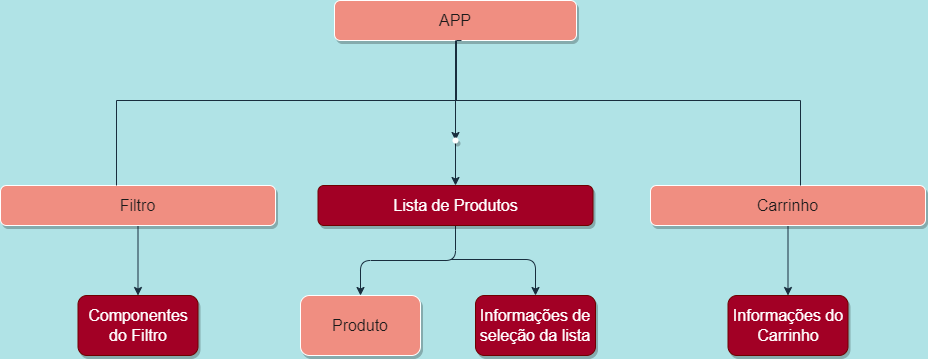

The diagram above was exported from draw.io. Its source (the exported page's mxGraphModel, read from the mxfile embedded in the PNG):
<mxGraphModel dx="1038" dy="513" grid="1" gridSize="10" guides="1" tooltips="1" connect="1" arrows="1" fold="1" page="1" pageScale="1.5" pageWidth="1169" pageHeight="826" background="#B0E3E6" math="0" shadow="0">
  <root>
    <mxCell id="0" style=";html=1;" />
    <mxCell id="1" style=";html=1;" parent="0" />
    <mxCell id="onm8Kqkr5XRLIrj1Eb_V-7" value="" style="edgeStyle=orthogonalEdgeStyle;curved=0;rounded=1;sketch=0;orthogonalLoop=1;jettySize=auto;html=1;fontColor=#1A1A1A;strokeColor=#182E3E;" edge="1" parent="1" source="303ed1de8c2c98b4-2" target="onm8Kqkr5XRLIrj1Eb_V-6">
      <mxGeometry relative="1" as="geometry" />
    </mxCell>
    <mxCell id="303ed1de8c2c98b4-2" value="APP" style="whiteSpace=wrap;html=1;rounded=1;shadow=1;strokeWidth=1;fontSize=16;align=center;fillColor=#F08E81;strokeColor=#FFFFFF;fontColor=#1A1A1A;" parent="1" vertex="1">
      <mxGeometry x="764" y="140" width="242" height="40" as="geometry" />
    </mxCell>
    <mxCell id="onm8Kqkr5XRLIrj1Eb_V-5" value="" style="edgeStyle=orthogonalEdgeStyle;curved=0;rounded=1;sketch=0;orthogonalLoop=1;jettySize=auto;html=1;fontColor=#1A1A1A;strokeColor=#182E3E;" edge="1" parent="1" source="303ed1de8c2c98b4-6" target="onm8Kqkr5XRLIrj1Eb_V-2">
      <mxGeometry relative="1" as="geometry" />
    </mxCell>
    <mxCell id="303ed1de8c2c98b4-6" value="Lista de Produtos" style="whiteSpace=wrap;html=1;rounded=1;shadow=1;strokeWidth=1;fontSize=16;align=center;fillColor=#a20025;strokeColor=#6F0000;fontColor=#ffffff;" parent="1" vertex="1">
      <mxGeometry x="747.5" y="325" width="275" height="40" as="geometry" />
    </mxCell>
    <mxCell id="onm8Kqkr5XRLIrj1Eb_V-10" value="" style="edgeStyle=orthogonalEdgeStyle;curved=0;rounded=1;sketch=0;orthogonalLoop=1;jettySize=auto;html=1;fontColor=#1A1A1A;strokeColor=#182E3E;" edge="1" parent="1" source="303ed1de8c2c98b4-7" target="onm8Kqkr5XRLIrj1Eb_V-9">
      <mxGeometry relative="1" as="geometry" />
    </mxCell>
    <mxCell id="303ed1de8c2c98b4-7" value="Filtro" style="whiteSpace=wrap;html=1;rounded=1;shadow=1;strokeWidth=1;fontSize=16;align=center;fillColor=#F08E81;strokeColor=#FFFFFF;fontColor=#1A1A1A;" parent="1" vertex="1">
      <mxGeometry x="430" y="325" width="275" height="40" as="geometry" />
    </mxCell>
    <mxCell id="onm8Kqkr5XRLIrj1Eb_V-12" value="" style="edgeStyle=orthogonalEdgeStyle;curved=0;rounded=1;sketch=0;orthogonalLoop=1;jettySize=auto;html=1;fontColor=#1A1A1A;strokeColor=#182E3E;" edge="1" parent="1" source="303ed1de8c2c98b4-9" target="onm8Kqkr5XRLIrj1Eb_V-11">
      <mxGeometry relative="1" as="geometry" />
    </mxCell>
    <mxCell id="303ed1de8c2c98b4-9" value="Carrinho" style="whiteSpace=wrap;html=1;rounded=1;shadow=1;strokeWidth=1;fontSize=16;align=center;fillColor=#F08E81;strokeColor=#FFFFFF;fontColor=#1A1A1A;" parent="1" vertex="1">
      <mxGeometry x="1080" y="325" width="275" height="40" as="geometry" />
    </mxCell>
    <mxCell id="303ed1de8c2c98b4-84" style="edgeStyle=orthogonalEdgeStyle;html=1;startSize=6;endFill=0;endSize=6;strokeWidth=1;fontSize=16;rounded=0;endArrow=none;exitX=0.5;exitY=1;exitDx=0;exitDy=0;labelBackgroundColor=#B0E3E6;strokeColor=#182E3E;fontColor=#1A1A1A;" parent="1" source="303ed1de8c2c98b4-2" target="303ed1de8c2c98b4-9" edge="1">
      <mxGeometry relative="1" as="geometry">
        <Array as="points">
          <mxPoint x="885" y="240" />
          <mxPoint x="1230" y="240" />
        </Array>
        <mxPoint x="885" y="375" as="sourcePoint" />
      </mxGeometry>
    </mxCell>
    <mxCell id="onm8Kqkr5XRLIrj1Eb_V-2" value="Produto" style="whiteSpace=wrap;html=1;fontSize=16;fillColor=#F08E81;strokeColor=#FFFFFF;fontColor=#1A1A1A;rounded=1;shadow=1;strokeWidth=1;" vertex="1" parent="1">
      <mxGeometry x="730" y="435" width="120" height="60" as="geometry" />
    </mxCell>
    <mxCell id="onm8Kqkr5XRLIrj1Eb_V-4" style="edgeStyle=orthogonalEdgeStyle;html=1;startSize=6;endFill=0;endSize=6;strokeWidth=1;fontSize=16;rounded=0;endArrow=none;exitX=0.5;exitY=1;exitDx=0;exitDy=0;labelBackgroundColor=#B0E3E6;strokeColor=#182E3E;fontColor=#1A1A1A;" edge="1" parent="1">
      <mxGeometry relative="1" as="geometry">
        <Array as="points">
          <mxPoint x="886" y="180" />
          <mxPoint x="886" y="240" />
          <mxPoint x="546" y="240" />
        </Array>
        <mxPoint x="891" y="180" as="sourcePoint" />
        <mxPoint x="546" y="325" as="targetPoint" />
      </mxGeometry>
    </mxCell>
    <mxCell id="onm8Kqkr5XRLIrj1Eb_V-8" value="" style="edgeStyle=orthogonalEdgeStyle;curved=0;rounded=1;sketch=0;orthogonalLoop=1;jettySize=auto;html=1;fontColor=#1A1A1A;strokeColor=#182E3E;" edge="1" parent="1" source="onm8Kqkr5XRLIrj1Eb_V-6" target="303ed1de8c2c98b4-6">
      <mxGeometry relative="1" as="geometry" />
    </mxCell>
    <mxCell id="onm8Kqkr5XRLIrj1Eb_V-6" value="" style="shape=waypoint;sketch=0;size=6;pointerEvents=1;points=[];fillColor=#F08E81;resizable=0;rotatable=0;perimeter=centerPerimeter;snapToPoint=1;fontSize=16;strokeColor=#FFFFFF;fontColor=#1A1A1A;rounded=1;shadow=1;strokeWidth=1;" vertex="1" parent="1">
      <mxGeometry x="865" y="260" width="40" height="40" as="geometry" />
    </mxCell>
    <mxCell id="onm8Kqkr5XRLIrj1Eb_V-9" value="Componentes do Filtro" style="rounded=1;whiteSpace=wrap;html=1;fontSize=16;fillColor=#a20025;strokeColor=#6F0000;fontColor=#ffffff;shadow=1;strokeWidth=1;" vertex="1" parent="1">
      <mxGeometry x="507.5" y="435" width="120" height="60" as="geometry" />
    </mxCell>
    <mxCell id="onm8Kqkr5XRLIrj1Eb_V-11" value="Informações do Carrinho" style="rounded=1;whiteSpace=wrap;html=1;fontSize=16;fillColor=#a20025;strokeColor=#6F0000;fontColor=#ffffff;shadow=1;strokeWidth=1;" vertex="1" parent="1">
      <mxGeometry x="1157.5" y="435" width="120" height="60" as="geometry" />
    </mxCell>
    <mxCell id="onm8Kqkr5XRLIrj1Eb_V-13" value="" style="edgeStyle=orthogonalEdgeStyle;curved=0;rounded=1;sketch=0;orthogonalLoop=1;jettySize=auto;html=1;fontColor=#1A1A1A;strokeColor=#182E3E;entryX=0.5;entryY=0;entryDx=0;entryDy=0;" edge="1" parent="1" target="onm8Kqkr5XRLIrj1Eb_V-14">
      <mxGeometry relative="1" as="geometry">
        <mxPoint x="880" y="399" as="sourcePoint" />
        <mxPoint x="975" y="430" as="targetPoint" />
      </mxGeometry>
    </mxCell>
    <mxCell id="onm8Kqkr5XRLIrj1Eb_V-14" value="Informações de seleção da lista" style="whiteSpace=wrap;html=1;fontSize=16;fillColor=#a20025;strokeColor=#6F0000;fontColor=#ffffff;rounded=1;shadow=1;strokeWidth=1;" vertex="1" parent="1">
      <mxGeometry x="905" y="435" width="120" height="60" as="geometry" />
    </mxCell>
  </root>
</mxGraphModel>